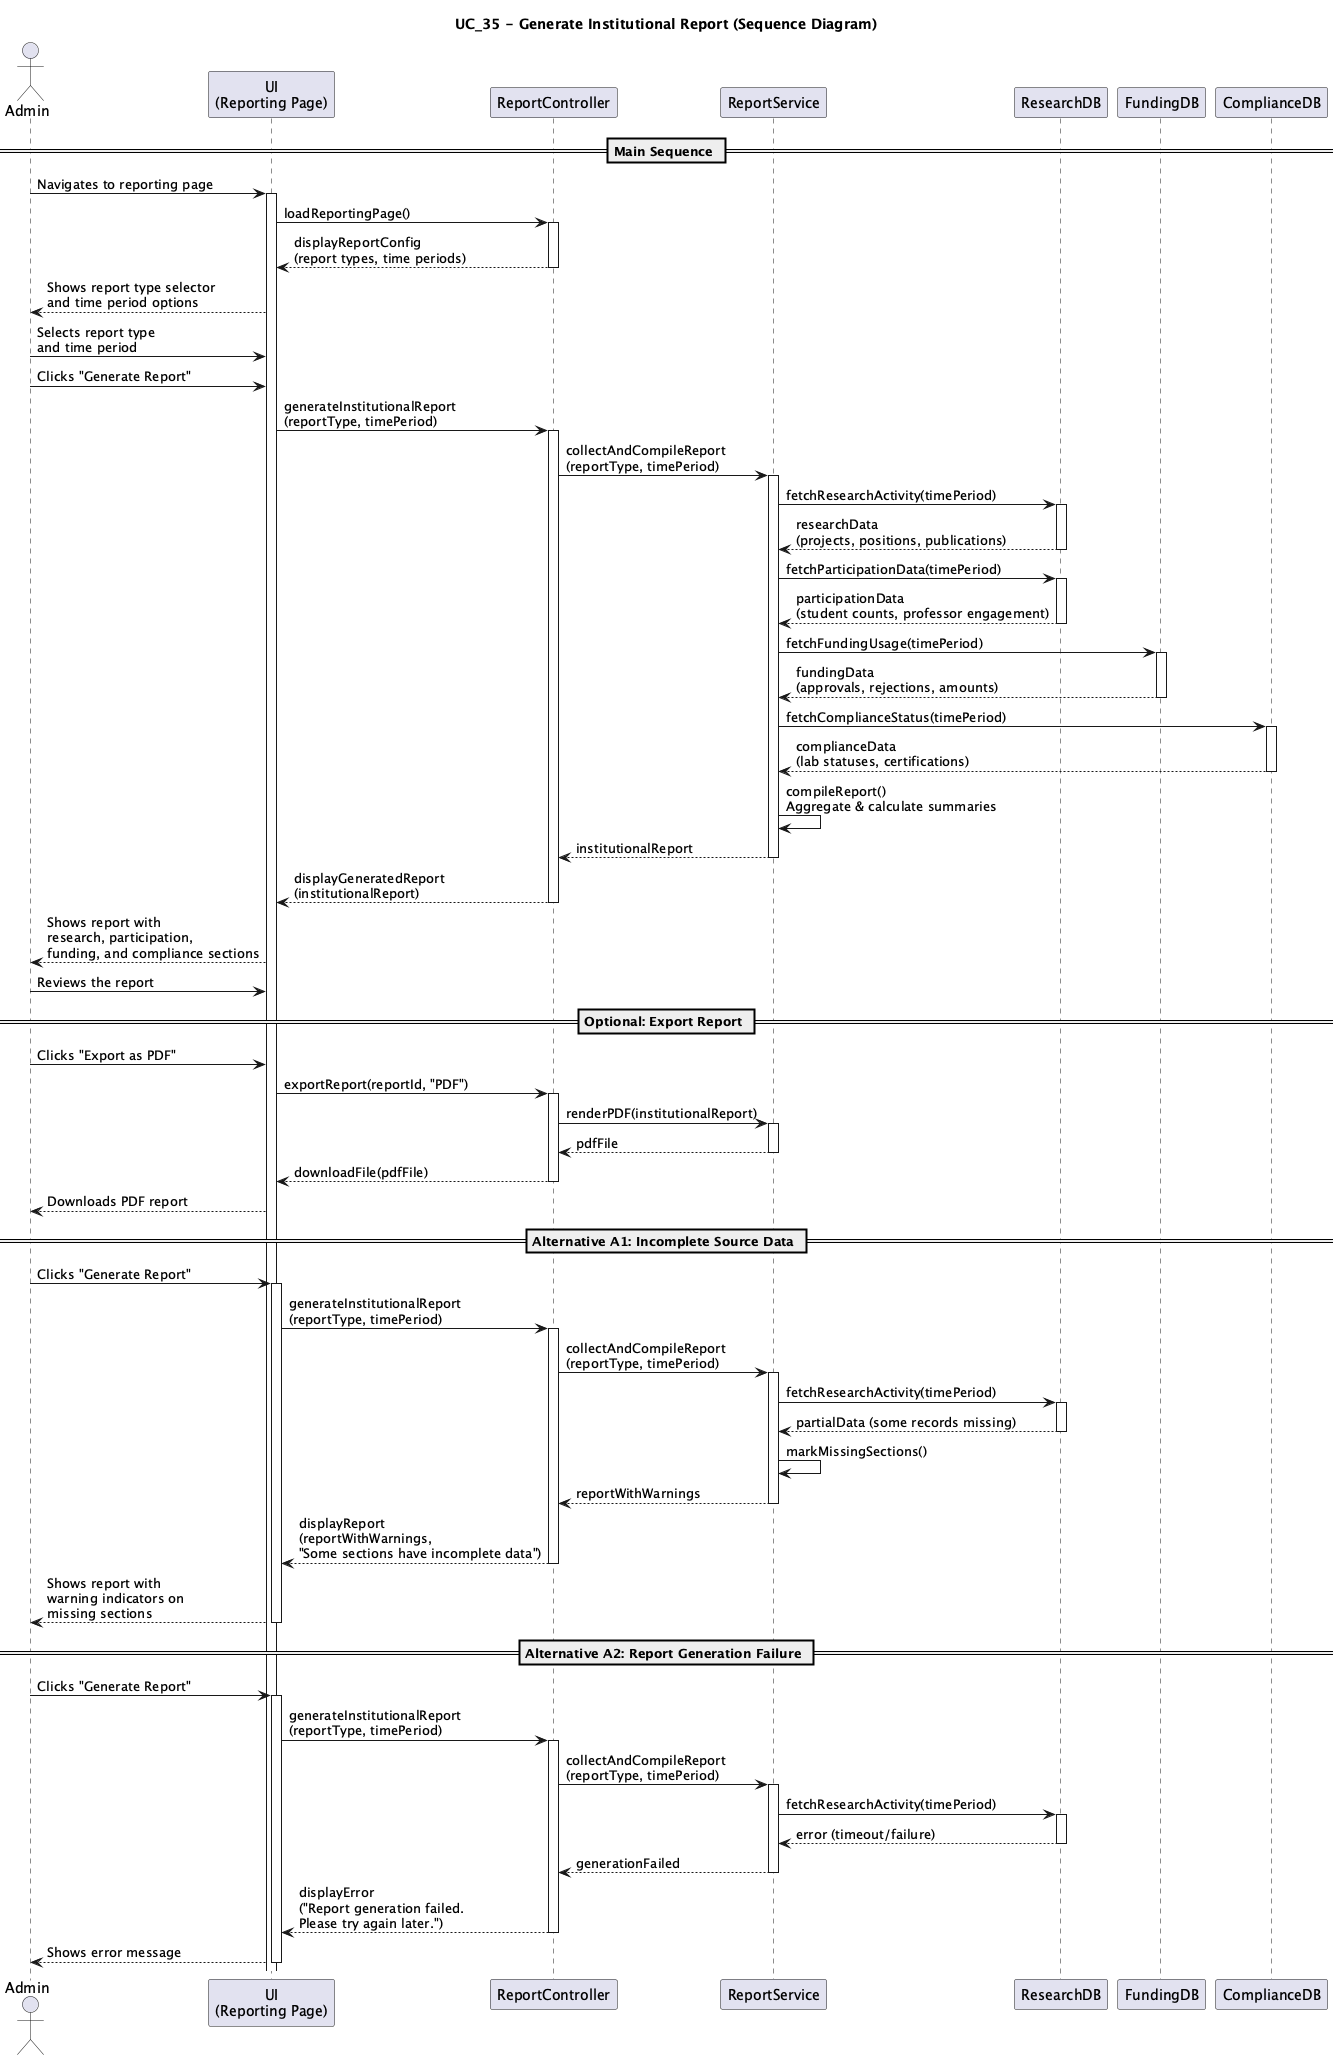

The diagram above was rendered by PlantUML. Its source (embedded in the PNG):
@startuml UC35_Generate_Institutional_Report_Sequence
title UC_35 - Generate Institutional Report (Sequence Diagram)

actor Admin
participant "UI\n(Reporting Page)" as UI
participant "ReportController" as Controller
participant "ReportService" as Service
participant "ResearchDB" as ResearchDB
participant "FundingDB" as FundingDB
participant "ComplianceDB" as ComplianceDB

== Main Sequence ==

Admin -> UI : Navigates to reporting page
activate UI

UI -> Controller : loadReportingPage()
activate Controller
Controller --> UI : displayReportConfig\n(report types, time periods)
deactivate Controller

UI --> Admin : Shows report type selector\nand time period options

Admin -> UI : Selects report type\nand time period
Admin -> UI : Clicks "Generate Report"

UI -> Controller : generateInstitutionalReport\n(reportType, timePeriod)
activate Controller

Controller -> Service : collectAndCompileReport\n(reportType, timePeriod)
activate Service

Service -> ResearchDB : fetchResearchActivity(timePeriod)
activate ResearchDB
ResearchDB --> Service : researchData\n(projects, positions, publications)
deactivate ResearchDB

Service -> ResearchDB : fetchParticipationData(timePeriod)
activate ResearchDB
ResearchDB --> Service : participationData\n(student counts, professor engagement)
deactivate ResearchDB

Service -> FundingDB : fetchFundingUsage(timePeriod)
activate FundingDB
FundingDB --> Service : fundingData\n(approvals, rejections, amounts)
deactivate FundingDB

Service -> ComplianceDB : fetchComplianceStatus(timePeriod)
activate ComplianceDB
ComplianceDB --> Service : complianceData\n(lab statuses, certifications)
deactivate ComplianceDB

Service -> Service : compileReport()\nAggregate & calculate summaries

Service --> Controller : institutionalReport
deactivate Service

Controller --> UI : displayGeneratedReport\n(institutionalReport)
deactivate Controller

UI --> Admin : Shows report with\nresearch, participation,\nfunding, and compliance sections

Admin -> UI : Reviews the report

== Optional: Export Report ==

Admin -> UI : Clicks "Export as PDF"
UI -> Controller : exportReport(reportId, "PDF")
activate Controller
Controller -> Service : renderPDF(institutionalReport)
activate Service
Service --> Controller : pdfFile
deactivate Service
Controller --> UI : downloadFile(pdfFile)
deactivate Controller
UI --> Admin : Downloads PDF report

== Alternative A1: Incomplete Source Data ==

Admin -> UI : Clicks "Generate Report"
activate UI
UI -> Controller : generateInstitutionalReport\n(reportType, timePeriod)
activate Controller
Controller -> Service : collectAndCompileReport\n(reportType, timePeriod)
activate Service
Service -> ResearchDB : fetchResearchActivity(timePeriod)
activate ResearchDB
ResearchDB --> Service : partialData (some records missing)
deactivate ResearchDB
Service -> Service : markMissingSections()
Service --> Controller : reportWithWarnings
deactivate Service
Controller --> UI : displayReport\n(reportWithWarnings,\n"Some sections have incomplete data")
deactivate Controller
UI --> Admin : Shows report with\nwarning indicators on\nmissing sections
deactivate UI

== Alternative A2: Report Generation Failure ==

Admin -> UI : Clicks "Generate Report"
activate UI
UI -> Controller : generateInstitutionalReport\n(reportType, timePeriod)
activate Controller
Controller -> Service : collectAndCompileReport\n(reportType, timePeriod)
activate Service
Service -> ResearchDB : fetchResearchActivity(timePeriod)
activate ResearchDB
ResearchDB --> Service : error (timeout/failure)
deactivate ResearchDB
Service --> Controller : generationFailed
deactivate Service
Controller --> UI : displayError\n("Report generation failed.\nPlease try again later.")
deactivate Controller
UI --> Admin : Shows error message
deactivate UI

@enduml